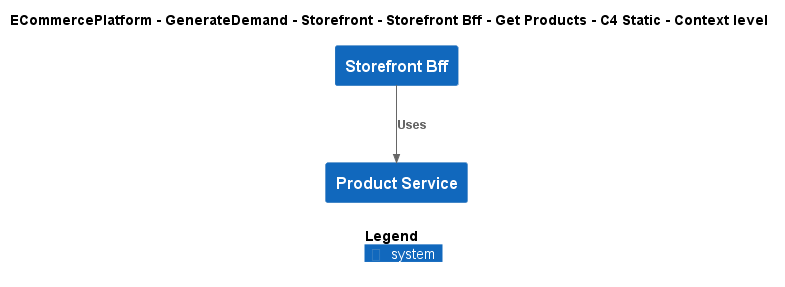

The diagram above was rendered by PlantUML. Its source (embedded in the PNG):
@startuml
!include ..\..\..\..\..\..\..\.c4s\C4_Context.puml

AddElementTag("c4interflow:lifecycle:new", $bgColor=green, $fontColor=#ffffff, $borderColor=green, $shadowing="False")
AddElementTag("c4interflow:lifecycle:changed", $bgColor=orange, $fontColor=#ffffff, $borderColor=orange, $shadowing="False")
AddElementTag("c4interflow:lifecycle:removed", $bgColor=red, $fontColor=#ffffff, $borderColor=red, $shadowing="False")

AddRelTag("c4interflow:lifecycle:new", $textColor=green, $lineColor=green)
AddRelTag("c4interflow:lifecycle:changed", $textColor=orange, $lineColor=orange)
AddRelTag("c4interflow:lifecycle:removed", $textColor=red, $lineColor=red)

SHOW_PERSON_PORTRAIT()
LAYOUT_TOP_DOWN()

skinparam linetype polyline

title ECommercePlatform - GenerateDemand - Storefront - Storefront Bff - Get Products - C4 Static - Context level

System(ECommercePlatform.GenerateDemand.Storefront.SoftwareSystems.StorefrontBff, "Storefront Bff", "")
System(ECommercePlatform.CreateProduct.ProductInformationManagement.SoftwareSystems.ProductService, "Product Service", "")

Rel(ECommercePlatform.GenerateDemand.Storefront.SoftwareSystems.StorefrontBff, ECommercePlatform.CreateProduct.ProductInformationManagement.SoftwareSystems.ProductService, "Uses")


SHOW_LEGEND()
@enduml